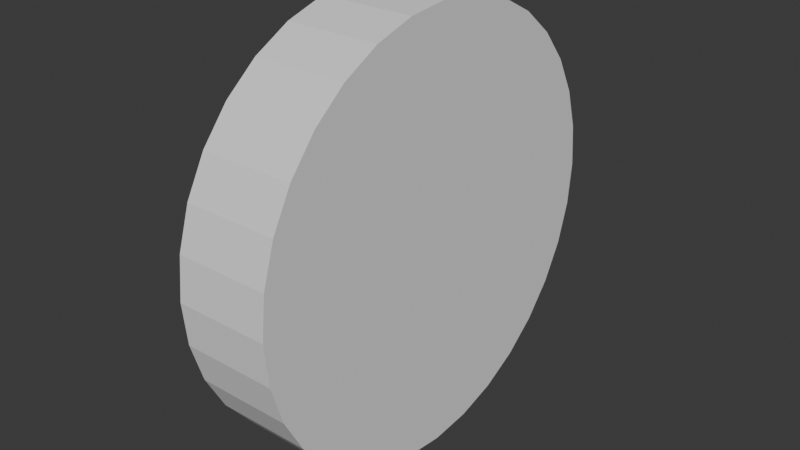 # Source: wheel.blend  (saved by Blender 4.5.90; exported with 4.5.12 LTS)
import bpy
from mathutils import Matrix  # noqa: F401  (used for matrix-valued properties, if any)

bpy.ops.wm.read_factory_settings(use_empty=True)
scene = bpy.context.scene
scene.name = 'Scene'

# ---- world
world_world = bpy.data.worlds.new('World'); scene.world = world_world
world_world.use_nodes = True; world_world.node_tree.nodes.clear()
_N = world_world.node_tree.nodes; _L = world_world.node_tree.links
n0 = _N.new('ShaderNodeOutputWorld'); n0.name = 'World Output'; n0.location = (200, 100)
n1 = _N.new('ShaderNodeBackground'); n1.name = 'Background'; n1.location = (-200, 100)
n1.inputs[0].default_value = (0.05088, 0.05088, 0.05088, 1.0)
_L.new(n1.outputs[0], n0.inputs[0])
n0.is_active_output = True
world_world.color = (0.05088, 0.05088, 0.05088)
world_world.sun_shadow_jitter_overblur = 0.0

# ---- meshes
me_cylinder = bpy.data.meshes.new('Cylinder')
me_cylinder.from_pydata([(0.0, 1.0, -1.0), (0.0, 1.0, 1.0), (0.1951, 0.9808, -1.0), (0.1951, 0.9808, 1.0), (0.3827, 0.9239, -1.0), (0.3827, 0.9239, 1.0), (0.5556, 0.8315, -1.0), (0.5556, 0.8315, 1.0), (0.7071, 0.7071, -1.0), (0.7071, 0.7071, 1.0), (0.8315, 0.5556, -1.0), (0.8315, 0.5556, 1.0), (0.9239, 0.3827, -1.0), (0.9239, 0.3827, 1.0), (0.9808, 0.1951, -1.0), (0.9808, 0.1951, 1.0), (1.0, 0.0, -1.0), (1.0, 0.0, 1.0), (0.9808, -0.1951, -1.0), (0.9808, -0.1951, 1.0), (0.9239, -0.3827, -1.0), (0.9239, -0.3827, 1.0), (0.8315, -0.5556, -1.0), (0.8315, -0.5556, 1.0), (0.7071, -0.7071, -1.0), (0.7071, -0.7071, 1.0), (0.5556, -0.8315, -1.0), (0.5556, -0.8315, 1.0), (0.3827, -0.9239, -1.0), (0.3827, -0.9239, 1.0), (0.1951, -0.9808, -1.0), (0.1951, -0.9808, 1.0), (0.0, -1.0, -1.0), (0.0, -1.0, 1.0), (-0.1951, -0.9808, -1.0), (-0.1951, -0.9808, 1.0), (-0.3827, -0.9239, -1.0), (-0.3827, -0.9239, 1.0), (-0.5556, -0.8315, -1.0), (-0.5556, -0.8315, 1.0), (-0.7071, -0.7071, -1.0), (-0.7071, -0.7071, 1.0), (-0.8315, -0.5556, -1.0), (-0.8315, -0.5556, 1.0), (-0.9239, -0.3827, -1.0), (-0.9239, -0.3827, 1.0), (-0.9808, -0.1951, -1.0), (-0.9808, -0.1951, 1.0), (-1.0, 0.0, -1.0), (-1.0, 0.0, 1.0), (-0.9808, 0.1951, -1.0), (-0.9808, 0.1951, 1.0), (-0.9239, 0.3827, -1.0), (-0.9239, 0.3827, 1.0), (-0.8315, 0.5556, -1.0), (-0.8315, 0.5556, 1.0), (-0.7071, 0.7071, -1.0), (-0.7071, 0.7071, 1.0), (-0.5556, 0.8315, -1.0), (-0.5556, 0.8315, 1.0), (-0.3827, 0.9239, -1.0), (-0.3827, 0.9239, 1.0), (-0.1951, 0.9808, -1.0), (-0.1951, 0.9808, 1.0)], [], [(0, 1, 3, 2), (2, 3, 5, 4), (4, 5, 7, 6), (6, 7, 9, 8), (8, 9, 11, 10), (10, 11, 13, 12), (12, 13, 15, 14), (14, 15, 17, 16), (16, 17, 19, 18), (18, 19, 21, 20), (20, 21, 23, 22), (22, 23, 25, 24), (24, 25, 27, 26), (26, 27, 29, 28), (28, 29, 31, 30), (30, 31, 33, 32), (32, 33, 35, 34), (34, 35, 37, 36), (36, 37, 39, 38), (38, 39, 41, 40), (40, 41, 43, 42), (42, 43, 45, 44), (44, 45, 47, 46), (46, 47, 49, 48), (48, 49, 51, 50), (50, 51, 53, 52), (52, 53, 55, 54), (54, 55, 57, 56), (56, 57, 59, 58), (58, 59, 61, 60), (3, 1, 63, 61, 59, 57, 55, 53, 51, 49, 47, 45, 43, 41, 39, 37, 35, 33, 31, 29, 27, 25, 23, 21, 19, 17, 15, 13, 11, 9, 7, 5), (60, 61, 63, 62), (62, 63, 1, 0), (0, 2, 4, 6, 8, 10, 12, 14, 16, 18, 20, 22, 24, 26, 28, 30, 32, 34, 36, 38, 40, 42, 44, 46, 48, 50, 52, 54, 56, 58, 60, 62)])
_uv = me_cylinder.uv_layers.new(name='UVMap')
_uv.uv.foreach_set('vector', [1.0, 0.5, 1.0, 1.0, 0.9688, 1.0, 0.9688, 0.5, 0.9688, 0.5, 0.9688, 1.0, 0.9375, 1.0, 0.9375, 0.5, 0.9375, 0.5, 0.9375, 1.0, 0.9062, 1.0, 0.9062, 0.5, 0.9062, 0.5, 0.9062, 1.0, 0.875, 1.0, 0.875, 0.5, 0.875, 0.5, 0.875, 1.0, 0.8438, 1.0, 0.8438, 0.5, 0.8438, 0.5, 0.8438, 1.0, 0.8125, 1.0, 0.8125, 0.5, 0.8125, 0.5, 0.8125, 1.0, 0.7812, 1.0, 0.7812, 0.5, 0.7812, 0.5, 0.7812, 1.0, 0.75, 1.0, 0.75, 0.5, 0.75, 0.5, 0.75, 1.0, 0.7188, 1.0, 0.7188, 0.5, 0.7188, 0.5, 0.7188, 1.0, 0.6875, 1.0, 0.6875, 0.5, 0.6875, 0.5, 0.6875, 1.0, 0.6562, 1.0, 0.6562, 0.5, 0.6562, 0.5, 0.6562, 1.0, 0.625, 1.0, 0.625, 0.5, 0.625, 0.5, 0.625, 1.0, 0.5938, 1.0, 0.5938, 0.5, 0.5938, 0.5, 0.5938, 1.0, 0.5625, 1.0, 0.5625, 0.5, 0.5625, 0.5, 0.5625, 1.0, 0.5312, 1.0, 0.5312, 0.5, 0.5312, 0.5, 0.5312, 1.0, 0.5, 1.0, 0.5, 0.5, 0.5, 0.5, 0.5, 1.0, 0.4688, 1.0, 0.4688, 0.5, 0.4688, 0.5, 0.4688, 1.0, 0.4375, 1.0, 0.4375, 0.5, 0.4375, 0.5, 0.4375, 1.0, 0.4062, 1.0, 0.4062, 0.5, 0.4062, 0.5, 0.4062, 1.0, 0.375, 1.0, 0.375, 0.5, 0.375, 0.5, 0.375, 1.0, 0.3438, 1.0, 0.3438, 0.5, 0.3438, 0.5, 0.3438, 1.0, 0.3125, 1.0, 0.3125, 0.5, 0.3125, 0.5, 0.3125, 1.0, 0.2812, 1.0, 0.2812, 0.5, 0.2812, 0.5, 0.2812, 1.0, 0.25, 1.0, 0.25, 0.5, 0.25, 0.5, 0.25, 1.0, 0.2188, 1.0, 0.2188, 0.5, 0.2188, 0.5, 0.2188, 1.0, 0.1875, 1.0, 0.1875, 0.5, 0.1875, 0.5, 0.1875, 1.0, 0.1562, 1.0, 0.1562, 0.5, 0.1562, 0.5, 0.1562, 1.0, 0.125, 1.0, 0.125, 0.5, 0.125, 0.5, 0.125, 1.0, 0.09375, 1.0, 0.09375, 0.5, 0.09375, 0.5, 0.09375, 1.0, 0.0625, 1.0, 0.0625, 0.5, 0.2968, 0.4854, 0.25, 0.49, 0.2032, 0.4854, 0.1582, 0.4717, 0.1167, 0.4496, 0.08029, 0.4197, 0.05045, 0.3833, 0.02827, 0.3418, 0.01461, 0.2968, 0.01, 0.25, 0.01461, 0.2032, 0.02827, 0.1582, 0.05045, 0.1167, 0.08029, 0.08029, 0.1167, 0.05045, 0.1582, 0.02827, 0.2032, 0.01461, 0.25, 0.01, 0.2968, 0.01461, 0.3418, 0.02827, 0.3833, 0.05045, 0.4197, 0.08029, 0.4496, 0.1167, 0.4717, 0.1582, 0.4854, 0.2032, 0.49, 0.25, 0.4854, 0.2968, 0.4717, 0.3418, 0.4496, 0.3833, 0.4197, 0.4197, 0.3833, 0.4496, 0.3418, 0.4717, 0.0625, 0.5, 0.0625, 1.0, 0.03125, 1.0, 0.03125, 0.5, 0.03125, 0.5, 0.03125, 1.0, 0.0, 1.0, 0.0, 0.5, 0.75, 0.49, 0.7968, 0.4854, 0.8418, 0.4717, 0.8833, 0.4496, 0.9197, 0.4197, 0.9496, 0.3833, 0.9717, 0.3418, 0.9854, 0.2968, 0.99, 0.25, 0.9854, 0.2032, 0.9717, 0.1582, 0.9496, 0.1167, 0.9197, 0.08029, 0.8833, 0.05045, 0.8418, 0.02827, 0.7968, 0.01461, 0.75, 0.01, 0.7032, 0.01461, 0.6582, 0.02827, 0.6167, 0.05045, 0.5803, 0.08029, 0.5504, 0.1167, 0.5283, 0.1582, 0.5146, 0.2032, 0.51, 0.25, 0.5146, 0.2968, 0.5283, 0.3418, 0.5504, 0.3833, 0.5803, 0.4197, 0.6167, 0.4496, 0.6582, 0.4717, 0.7032, 0.4854])
me_cylinder.update()

# ---- objects
ob_wheel = bpy.data.objects.new('wheel', me_cylinder)

# ---- transforms, parenting, visibility, modifiers, constraints
ob_wheel.location = (0.0, 0.0, 0.0)
ob_wheel.rotation_euler = (-0.0, 1.571, 0.0)
ob_wheel.scale = (0.3118, 0.3118, 0.06769)

# ---- collection membership
scene.collection.objects.link(ob_wheel)

# ---- scene / render settings (as saved in the file)
scene.frame_start = 1; scene.frame_end = 250; scene.frame_set(1)
scene.render.engine = 'BLENDER_EEVEE_NEXT'
bpy.context.view_layer.update()

# ---- added for rendering (the .blend has no active camera and no usable light): camera, sun
cam_auto = bpy.data.cameras.new('AutoCamera')
cam_auto.lens = 50.0
cam_auto.sensor_width = 36.0
cam_auto.clip_end = 1000.0
ob_auto_camera = bpy.data.objects.new('AutoCamera', cam_auto)
scene.collection.objects.link(ob_auto_camera)
ob_auto_camera.location = (0.825467, -0.99056, 0.660374)
ob_auto_camera.rotation_euler = (1.09748, -7.21219e-08, 0.694738)
scene.camera = ob_auto_camera
light_auto_sun = bpy.data.lights.new('AutoSun', 'SUN')
light_auto_sun.energy = 3.0
light_auto_sun.angle = 0.0523599
ob_auto_sun = bpy.data.objects.new('AutoSun', light_auto_sun)
scene.collection.objects.link(ob_auto_sun)
ob_auto_sun.rotation_euler = (0.872665, 0.174533, 0.523599)
bpy.context.view_layer.update()
